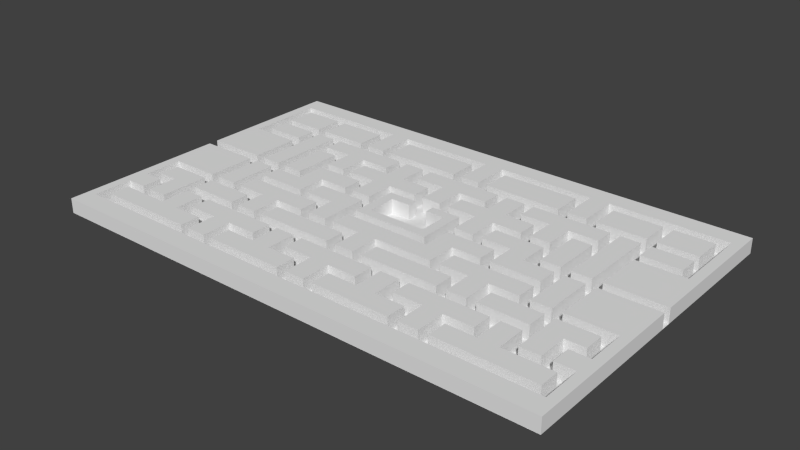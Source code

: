 # Source: test_map.blend  (saved by Blender 2.71.0; exported with 4.5.12 LTS)
import bpy
from mathutils import Matrix  # noqa: F401  (used for matrix-valued properties, if any)

bpy.ops.wm.read_factory_settings(use_empty=True)
scene = bpy.context.scene
scene.name = 'Scene'

# ---- collections
col_collection_1 = bpy.data.collections.new('Collection 1'); scene.collection.children.link(col_collection_1)

# ---- world
world_world = bpy.data.worlds.new('World'); scene.world = world_world
world_world.color = (0.05088, 0.05088, 0.05088)
world_world.use_sun_shadow = False
world_world.sun_shadow_jitter_overblur = 0.0
world_world.cycles.sampling_method = 'MANUAL'
world_world.cycles.sample_map_resolution = 256

# ---- meshes
me_cube_000 = bpy.data.meshes.new('Cube.000')
me_cube_000.from_pydata([(52.05, 33.64, -1.494), (52.05, -32.36, -1.494), (-51.95, 33.64, -1.494), (-51.95, -32.36, -1.494)], [], [(2, 3, 1, 0)])
me_cube_000.use_remesh_preserve_volume = False
me_cube_000.use_remesh_preserve_attributes = False
me_cube_000.use_mirror_vertex_groups = False
me_cube_000.update()
me_cube_2537 = bpy.data.meshes.new('Cube.2537')
me_cube_2537.from_pydata([(-13.95, -2.354, -1.505), (-13.95, -2.354, 1.505), (-25.95, -8.354, 1.505), (52.05, 33.65, -1.505), (52.05, 33.65, 1.505), (50.05, 29.65, -1.505), (50.05, 29.65, 1.505), (52.05, 3.646, -1.505), (52.05, 3.646, 1.505), (50.05, 13.65, -1.505), (50.05, 13.65, 1.505), (52.05, 1.646, -1.505), (52.05, 1.646, 1.505), (50.05, -8.354, 1.505), (52.05, -32.35, -1.505), (52.05, -32.35, 1.505), (50.05, -28.35, -1.505), (50.05, -28.35, 1.505), (50.05, -20.35, 1.505), (50.05, -8.354, -1.505), (50.05, -16.35, 1.505), (50.05, -16.35, -1.505), (50.05, -20.35, -1.505), (46.05, -20.35, -1.505), (46.05, -20.35, 1.505), (46.05, -16.35, -1.505), (46.05, -16.35, 1.505), (48.05, -14.35, -1.505), (48.05, -14.35, 1.505), (48.05, -10.35, -1.505), (48.05, -10.35, 1.505), (48.05, -22.35, -1.505), (48.05, -22.35, 1.505), (48.05, -26.35, -1.505), (48.05, -26.35, 1.505), (48.05, 15.65, -1.505), (48.05, 15.65, 1.505), (48.05, 19.65, -1.505), (48.05, 19.65, 1.505), (48.05, 21.65, -1.505), (48.05, 21.65, 1.505), (48.05, 27.65, -1.505), (48.05, 27.65, 1.505), (-51.95, 33.65, -1.505), (-51.95, 33.65, 1.505), (-1.946, 29.65, 1.505), (2.054, 29.65, -1.505), (2.054, 29.65, 1.505), (-1.946, 29.65, -1.505), (20.05, 27.65, -1.505), (20.05, 27.65, 1.505), (4.054, 27.65, -1.505), (4.054, 27.65, 1.505), (28.05, 27.65, -1.505), (28.05, 27.65, 1.505), (38.05, 27.65, -1.505), (38.05, 27.65, 1.505), (40.05, 27.65, -1.505), (40.05, 27.65, 1.505), (26.05, 29.65, 1.505), (26.05, 29.65, -1.505), (22.05, 29.65, 1.505), (22.05, 29.65, -1.505), (-25.95, 29.65, -1.505), (-25.95, 29.65, 1.505), (-21.95, 29.65, 1.505), (-21.95, 29.65, -1.505), (-3.946, 27.65, -1.505), (-3.946, 27.65, 1.505), (-19.95, 27.65, -1.505), (-19.95, 27.65, 1.505), (-39.95, 27.65, -1.505), (-39.95, 27.65, 1.505), (-47.95, 27.65, -1.505), (-47.95, 27.65, 1.505), (-37.95, 27.65, -1.505), (-37.95, 27.65, 1.505), (-27.95, 27.65, -1.505), (-27.95, 27.65, 1.505), (-49.95, 29.65, -1.505), (-49.95, 29.65, 1.505), (-39.95, 21.65, -1.505), (-39.95, 21.65, 1.505), (-47.95, 21.65, -1.505), (-47.95, 21.65, 1.505), (-37.95, 21.65, -1.505), (-37.95, 21.65, 1.505), (-27.95, 21.65, -1.505), (-27.95, 21.65, 1.505), (-39.95, 19.65, -1.505), (-39.95, 19.65, 1.505), (-47.95, 19.65, -1.505), (-47.95, 19.65, 1.505), (-37.95, 19.65, -1.505), (-37.95, 19.65, 1.505), (-33.95, 19.65, -1.505), (-33.95, 19.65, 1.505), (-31.95, 19.65, -1.505), (-31.95, 19.65, 1.505), (-31.95, 15.65, -1.505), (-31.95, 15.65, 1.505), (-47.95, 15.65, -1.505), (-47.95, 15.65, 1.505), (-39.95, 15.65, -1.505), (-39.95, 15.65, 1.505), (-15.95, 15.65, -1.505), (-15.95, 15.65, 1.505), (-21.95, 15.65, -1.505), (-25.95, 15.65, -1.505), (-7.946, 15.65, -1.505), (-7.946, 15.65, 1.505), (-7.946, 19.65, -1.505), (-7.946, 19.65, 1.505), (-9.946, 19.65, -1.505), (-9.946, 19.65, 1.505), (-13.95, 19.65, -1.505), (-13.95, 19.65, 1.505), (-15.95, 19.65, -1.505), (-15.95, 19.65, 1.505), (-3.946, 21.65, -1.505), (-3.946, 21.65, 1.505), (-25.95, 21.65, -1.505), (-25.95, 21.65, 1.505), (-21.95, 21.65, -1.505), (-21.95, 21.65, 1.505), (-19.95, 21.65, -1.505), (-19.95, 21.65, 1.505), (28.05, 21.65, -1.505), (28.05, 21.65, 1.505), (26.05, 21.65, -1.505), (26.05, 21.65, 1.505), (22.05, 21.65, -1.505), (22.05, 21.65, 1.505), (38.05, 21.65, -1.505), (38.05, 21.65, 1.505), (40.05, 21.65, -1.505), (40.05, 21.65, 1.505), (32.05, 19.65, -1.505), (32.05, 19.65, 1.505), (34.05, 19.65, -1.505), (34.05, 19.65, 1.505), (38.05, 19.65, -1.505), (38.05, 19.65, 1.505), (40.05, 19.65, -1.505), (40.05, 19.65, 1.505), (40.05, 15.65, -1.505), (40.05, 15.65, 1.505), (22.05, 15.65, -1.505), (26.05, 15.65, -1.505), (26.05, 15.65, 1.505), (32.05, 15.65, -1.505), (32.05, 15.65, 1.505), (8.054, 15.65, -1.505), (8.054, 15.65, 1.505), (-1.946, 15.65, -1.505), (-1.946, 15.65, 1.505), (16.05, 15.65, -1.505), (16.05, 15.65, 1.505), (16.05, 19.65, -1.505), (16.05, 19.65, 1.505), (14.05, 19.65, -1.505), (14.05, 19.65, 1.505), (10.05, 19.65, -1.505), (10.05, 19.65, 1.505), (8.054, 19.65, -1.505), (8.054, 19.65, 1.505), (20.05, 21.65, -1.505), (20.05, 21.65, 1.505), (-1.946, 21.65, -1.505), (-1.946, 21.65, 1.505), (2.054, 21.65, -1.505), (2.054, 21.65, 1.505), (4.054, 21.65, -1.505), (4.054, 21.65, 1.505), (16.05, -8.354, -1.505), (16.05, -8.354, 1.505), (14.05, -8.354, -1.505), (14.05, -8.354, 1.505), (-1.946, -8.354, -1.505), (2.054, -8.354, 1.505), (2.054, -8.354, -1.505), (10.05, -4.354, -1.505), (16.05, -4.354, -1.505), (16.05, -4.354, 1.505), (10.05, -4.354, 1.505), (8.054, -2.354, -1.505), (6.054, -0.3537, 1.505), (8.054, -2.354, 1.505), (6.054, -0.3537, -1.505), (14.05, -2.354, -1.505), (14.05, -2.354, 1.505), (20.05, -2.354, -1.505), (20.05, -2.354, 1.505), (20.05, 1.646, -1.505), (20.05, 1.646, 1.505), (10.05, 1.646, -1.505), (10.05, 1.646, 1.505), (14.05, 13.65, -1.505), (2.054, 15.65, -1.505), (2.054, 15.65, 1.505), (4.054, 13.65, -1.505), (4.054, 13.65, 1.505), (10.05, 13.65, -1.505), (10.05, 13.65, 1.505), (14.05, 13.65, 1.505), (20.05, 13.65, -1.505), (20.05, 13.65, 1.505), (20.05, 9.646, -1.505), (20.05, 9.646, 1.505), (-1.946, 9.646, -1.505), (-1.946, 9.646, 1.505), (2.054, 9.646, -1.505), (2.054, 9.646, 1.505), (4.054, 9.646, -1.505), (4.054, 9.646, 1.505), (10.05, 9.646, -1.505), (10.05, 9.646, 1.505), (14.05, 9.646, -1.505), (14.05, 9.646, 1.505), (16.05, 7.646, -1.505), (16.05, 7.646, 1.505), (-1.946, 7.646, -1.505), (-1.946, 5.646, -1.505), (-1.946, 7.646, 1.505), (-1.946, 5.646, 1.505), (2.054, 5.646, -1.505), (2.054, 7.646, -1.505), (2.054, 5.646, 1.505), (2.054, 7.646, 1.505), (6.054, 5.646, -1.505), (8.054, 7.646, -1.505), (8.054, 7.646, 1.505), (6.054, 5.646, 1.505), (10.05, 3.646, -1.505), (10.05, 3.646, 1.505), (14.05, 3.646, -1.505), (14.05, 3.646, 1.505), (16.05, 3.646, -1.505), (16.05, 3.646, 1.505), (40.05, 3.646, -1.505), (40.05, 3.646, 1.505), (38.05, 3.646, -1.505), (38.05, 3.646, 1.505), (34.05, 3.646, -1.505), (34.05, 3.646, 1.505), (22.05, 3.646, -1.505), (28.05, 3.646, -1.505), (28.05, 3.646, 1.505), (32.05, 3.646, -1.505), (32.05, 3.646, 1.505), (26.05, 7.646, -1.505), (26.05, 7.646, 1.505), (26.05, 9.646, -1.505), (26.05, 9.646, 1.505), (22.05, 9.646, -1.505), (22.05, 9.646, 1.505), (40.05, 13.65, -1.505), (40.05, 13.65, 1.505), (28.05, 13.65, -1.505), (28.05, 13.65, 1.505), (32.05, 13.65, -1.505), (32.05, 13.65, 1.505), (22.05, 15.65, 1.505), (22.05, 3.646, 1.505), (26.05, 1.646, -1.505), (26.05, 1.646, 1.505), (32.05, 1.646, -1.505), (32.05, 1.646, 1.505), (34.05, 1.646, -1.505), (34.05, 1.646, 1.505), (38.05, 1.646, -1.505), (38.05, 1.646, 1.505), (40.05, 1.646, -1.505), (40.05, 1.646, 1.505), (22.05, -2.354, -1.505), (22.05, -2.354, 1.505), (32.05, -2.354, -1.505), (32.05, -2.354, 1.505), (32.05, -4.354, -1.505), (32.05, -4.354, 1.505), (32.05, -8.354, -1.505), (32.05, -8.354, 1.505), (26.05, -8.354, -1.505), (26.05, -8.354, 1.505), (22.05, -8.354, 1.505), (34.05, -8.354, -1.505), (34.05, -8.354, 1.505), (38.05, -8.354, -1.505), (38.05, -8.354, 1.505), (40.05, -8.354, -1.505), (40.05, -8.354, 1.505), (28.05, -26.35, -1.505), (28.05, -26.35, 1.505), (26.05, -26.35, -1.505), (26.05, -26.35, 1.505), (22.05, -26.35, -1.505), (22.05, -26.35, 1.505), (38.05, -22.35, -1.505), (28.05, -22.35, -1.505), (28.05, -22.35, 1.505), (26.05, -20.35, -1.505), (26.05, -20.35, 1.505), (22.05, -20.35, 1.505), (34.05, -22.35, -1.505), (34.05, -22.35, 1.505), (38.05, -22.35, 1.505), (22.05, -8.354, -1.505), (28.05, -10.35, -1.505), (28.05, -10.35, 1.505), (38.05, -10.35, -1.505), (38.05, -10.35, 1.505), (40.05, -10.35, -1.505), (40.05, -10.35, 1.505), (44.05, -14.35, -1.505), (38.05, -14.35, -1.505), (38.05, -14.35, 1.505), (22.05, -14.35, -1.505), (22.05, -14.35, 1.505), (26.05, -14.35, -1.505), (26.05, -14.35, 1.505), (28.05, -14.35, -1.505), (28.05, -14.35, 1.505), (44.05, -14.35, 1.505), (38.05, -16.35, -1.505), (38.05, -16.35, 1.505), (34.05, -16.35, -1.505), (34.05, -16.35, 1.505), (32.05, -16.35, -1.505), (32.05, -16.35, 1.505), (32.05, -20.35, -1.505), (32.05, -20.35, 1.505), (22.05, -20.35, -1.505), (40.05, -20.35, -1.505), (40.05, -20.35, 1.505), (44.05, -20.35, -1.505), (44.05, -20.35, 1.505), (16.05, -20.35, -1.505), (16.05, -20.35, 1.505), (-1.946, -20.35, -1.505), (-1.946, -20.35, 1.505), (2.054, -20.35, -1.505), (2.054, -20.35, 1.505), (8.054, -20.35, -1.505), (8.054, -20.35, 1.505), (8.054, -16.35, -1.505), (8.054, -16.35, 1.505), (10.05, -16.35, -1.505), (10.05, -16.35, 1.505), (14.05, -16.35, -1.505), (14.05, -16.35, 1.505), (16.05, -16.35, -1.505), (16.05, -16.35, 1.505), (4.054, -14.35, -1.505), (4.054, -14.35, 1.505), (2.054, -14.35, -1.505), (2.054, -14.35, 1.505), (-1.946, -14.35, -1.505), (-1.946, -14.35, 1.505), (20.05, -14.35, -1.505), (20.05, -14.35, 1.505), (20.05, -10.35, -1.505), (20.05, -10.35, 1.505), (4.054, -10.35, -1.505), (4.054, -10.35, 1.505), (-1.946, -8.354, 1.505), (14.05, -22.35, -1.505), (4.054, -22.35, -1.505), (4.054, -22.35, 1.505), (10.05, -22.35, -1.505), (10.05, -22.35, 1.505), (14.05, -22.35, 1.505), (20.05, -22.35, -1.505), (20.05, -22.35, 1.505), (20.05, -26.35, -1.505), (20.05, -26.35, 1.505), (-1.946, -26.35, -1.505), (-1.946, -26.35, 1.505), (2.054, -26.35, -1.505), (2.054, -26.35, 1.505), (4.054, -26.35, -1.505), (4.054, -26.35, 1.505), (-51.95, -32.35, -1.505), (-51.95, -32.35, 1.505), (-49.95, -28.35, 1.505), (-49.95, -28.35, -1.505), (-47.95, -26.35, -1.505), (-47.95, -26.35, 1.505), (-27.95, -26.35, -1.505), (-27.95, -26.35, 1.505), (-27.95, -22.35, -1.505), (-27.95, -22.35, 1.505), (-33.95, -22.35, -1.505), (-33.95, -22.35, 1.505), (-47.95, -22.35, -1.505), (-47.95, -22.35, 1.505), (-49.95, -20.35, -1.505), (-49.95, -20.35, 1.505), (-37.95, -22.35, -1.505), (-37.95, -22.35, 1.505), (-49.95, -8.354, 1.505), (-39.95, -10.35, -1.505), (-39.95, -10.35, 1.505), (-47.95, -10.35, -1.505), (-47.95, -10.35, 1.505), (-37.95, -10.35, -1.505), (-37.95, -10.35, 1.505), (-27.95, -10.35, -1.505), (-27.95, -10.35, 1.505), (-27.95, -14.35, -1.505), (-27.95, -14.35, 1.505), (-37.95, -14.35, -1.505), (-37.95, -14.35, 1.505), (-47.95, -14.35, -1.505), (-47.95, -14.35, 1.505), (-43.95, -14.35, -1.505), (-43.95, -14.35, 1.505), (-31.95, -16.35, -1.505), (-31.95, -16.35, 1.505), (-33.95, -16.35, -1.505), (-33.95, -16.35, 1.505), (-37.95, -16.35, -1.505), (-37.95, -16.35, 1.505), (-49.95, -16.35, 1.505), (-49.95, -16.35, -1.505), (-45.95, -16.35, -1.505), (-45.95, -16.35, 1.505), (-39.95, -20.35, -1.505), (-39.95, -20.35, 1.505), (-43.95, -20.35, -1.505), (-43.95, -20.35, 1.505), (-45.95, -20.35, -1.505), (-45.95, -20.35, 1.505), (-31.95, -20.35, -1.505), (-31.95, -20.35, 1.505), (-7.946, -20.35, -1.505), (-7.946, -20.35, 1.505), (-25.95, -20.35, -1.505), (-25.95, -20.35, 1.505), (-21.95, -20.35, 1.505), (-15.95, -20.35, -1.505), (-15.95, -20.35, 1.505), (-15.95, -16.35, -1.505), (-15.95, -16.35, 1.505), (-13.95, -16.35, -1.505), (-13.95, -16.35, 1.505), (-9.946, -16.35, -1.505), (-9.946, -16.35, 1.505), (-7.946, -16.35, -1.505), (-7.946, -16.35, 1.505), (-19.95, -14.35, -1.505), (-19.95, -14.35, 1.505), (-21.95, -14.35, -1.505), (-21.95, -14.35, 1.505), (-25.95, -14.35, -1.505), (-25.95, -14.35, 1.505), (-3.946, -14.35, -1.505), (-3.946, -14.35, 1.505), (-3.946, -10.35, -1.505), (-3.946, -10.35, 1.505), (-19.95, -10.35, -1.505), (-19.95, -10.35, 1.505), (-21.95, -8.354, -1.505), (-21.95, -8.354, 1.505), (-25.95, -8.354, -1.505), (-9.946, -22.35, 1.505), (-13.95, -22.35, 1.505), (-21.95, -20.35, -1.505), (-19.95, -22.35, -1.505), (-19.95, -22.35, 1.505), (-13.95, -22.35, -1.505), (-9.946, -22.35, -1.505), (-3.946, -22.35, -1.505), (-3.946, -22.35, 1.505), (-3.946, -26.35, -1.505), (-3.946, -26.35, 1.505), (-25.95, -26.35, -1.505), (-25.95, -26.35, 1.505), (-21.95, -26.35, -1.505), (-21.95, -26.35, 1.505), (-19.95, -26.35, -1.505), (-19.95, -26.35, 1.505), (-7.946, -8.354, -1.505), (-7.946, -8.354, 1.505), (-9.946, -8.354, -1.505), (-9.946, -8.354, 1.505), (-13.95, -8.354, -1.505), (-13.95, -8.354, 1.505), (-15.95, -8.354, -1.505), (-15.95, -8.354, 1.505), (-15.95, -4.354, -1.505), (-15.95, -4.354, 1.505), (-7.946, -4.354, -1.505), (-7.946, -4.354, 1.505), (-19.95, -2.354, -1.505), (-19.95, -2.354, 1.505), (-21.95, -2.354, -1.505), (-21.95, -2.354, 1.505), (-7.946, -2.354, -1.505), (-7.946, -2.354, 1.505), (-5.946, -0.3537, -1.505), (-5.946, -0.3537, 1.505), (-9.946, 1.646, -1.505), (-9.946, 1.646, 1.505), (-25.95, 1.646, 1.505), (-19.95, 1.646, -1.505), (-19.95, 1.646, 1.505), (-21.95, 3.646, -1.505), (-21.95, 3.646, 1.505), (-25.95, 1.646, -1.505), (-9.946, 13.65, 1.505), (-13.95, 13.65, -1.505), (-25.95, 15.65, 1.505), (-21.95, 15.65, 1.505), (-19.95, 13.65, -1.505), (-19.95, 13.65, 1.505), (-13.95, 13.65, 1.505), (-9.946, 13.65, -1.505), (-3.946, 13.65, -1.505), (-3.946, 13.65, 1.505), (-3.946, 9.646, -1.505), (-3.946, 9.646, 1.505), (-9.946, 9.646, -1.505), (-13.95, 9.646, 1.505), (-25.95, 9.646, -1.505), (-25.95, 9.646, 1.505), (-21.95, 9.646, -1.505), (-21.95, 9.646, 1.505), (-19.95, 9.646, -1.505), (-19.95, 9.646, 1.505), (-13.95, 9.646, -1.505), (-9.946, 9.646, 1.505), (-5.946, 5.646, -1.505), (-7.946, 7.646, -1.505), (-7.946, 7.646, 1.505), (-25.95, 7.646, -1.505), (-25.95, 7.646, 1.505), (-15.95, 7.646, -1.505), (-15.95, 7.646, 1.505), (-15.95, 3.646, -1.505), (-15.95, 3.646, 1.505), (-13.95, 3.646, -1.505), (-13.95, 3.646, 1.505), (-9.946, 3.646, -1.505), (-9.946, 3.646, 1.505), (-5.946, 5.646, 1.505), (-27.95, 3.646, -1.505), (-27.95, 3.646, 1.505), (-31.95, 3.646, -1.505), (-31.95, 3.646, 1.505), (-33.95, 3.646, -1.505), (-33.95, 3.646, 1.505), (-37.95, 3.646, -1.505), (-37.95, 3.646, 1.505), (-51.95, 3.646, -1.505), (-51.95, 3.646, 1.505), (-39.95, 3.646, -1.505), (-39.95, 3.646, 1.505), (-27.95, 13.65, -1.505), (-27.95, 13.65, 1.505), (-31.95, 13.65, -1.505), (-31.95, 13.65, 1.505), (-49.95, 13.65, -1.505), (-39.95, 13.65, -1.505), (-39.95, 13.65, 1.505), (-49.95, 13.65, 1.505), (-39.95, 1.646, -1.505), (-39.95, 1.646, 1.505), (-51.95, 1.646, -1.505), (-51.95, 1.646, 1.505), (-37.95, 1.646, -1.505), (-37.95, 1.646, 1.505), (-33.95, 1.646, -1.505), (-33.95, 1.646, 1.505), (-31.95, 1.646, -1.505), (-31.95, 1.646, 1.505), (-31.95, -2.354, -1.505), (-31.95, -2.354, 1.505), (-31.95, -4.354, -1.505), (-31.95, -4.354, 1.505), (-39.95, -8.354, -1.505), (-39.95, -8.354, 1.505), (-49.95, -8.354, -1.505), (-37.95, -8.354, -1.505), (-37.95, -8.354, 1.505), (-33.95, -8.354, -1.505), (-33.95, -8.354, 1.505), (-31.95, -8.354, -1.505), (-31.95, -8.354, 1.505)], [], [(486, 1, 0, 485), (100, 99, 108, 511), (126, 70, 69, 125), (68, 67, 69, 70), (74, 73, 83, 84), (65, 66, 48, 45), (261, 249, 248, 260), (30, 29, 311, 312), (116, 115, 510, 515), (118, 117, 97, 98), (151, 149, 148, 150), (163, 162, 202, 203), (50, 167, 166, 49), (288, 271, 269, 286), (199, 212, 211, 198), (201, 203, 202, 200), (533, 223, 221, 532), (223, 224, 222, 221), (227, 228, 226, 225), (452, 454, 453, 451), (421, 419, 418, 420), (228, 231, 230, 226), (146, 144, 143, 145), (490, 488, 487, 489), (321, 320, 314, 315), (157, 159, 158, 156), (349, 370, 365, 348), (446, 464, 470, 445), (347, 346, 368, 369), (8, 7, 3, 4), (61, 62, 131, 132), (345, 343, 342, 344), (433, 432, 436, 437), (345, 344, 447, 448), (357, 364, 178, 356), (175, 183, 182, 174), (462, 452, 451, 461), (587, 578, 577, 586), (413, 403, 402, 412), (275, 263, 245, 274), (322, 335, 334, 313), (514, 515, 510, 513), (378, 376, 375, 377), (583, 570, 569, 582), (530, 543, 542, 521), (253, 255, 254, 252), (335, 333, 332, 334), (407, 409, 408, 406), (361, 360, 362, 363), (30, 28, 27, 29), (500, 186, 188, 499), (6, 5, 9, 10), (552, 551, 549, 550), (96, 550, 549, 95), (380, 379, 373, 374), (372, 374, 373, 371), (12, 11, 272, 273), (249, 247, 246, 248), (78, 77, 75, 76), (435, 448, 447, 434), (392, 419, 421, 398, 394, 386, 388, 390), (288, 286, 285, 287), (20, 13, 19, 21), (355, 357, 356, 354), (263, 238, 237, 245), (305, 32, 31, 297), (118, 106, 105, 117), (194, 192, 191, 193), (505, 502, 501, 504), (240, 239, 7, 8), (42, 40, 39, 41), (407, 406, 404, 405), (59, 60, 5, 6), (206, 208, 207, 205), (446, 445, 443, 444), (390, 388, 387, 389), (4, 3, 43, 44), (212, 210, 209, 211), (257, 240, 8, 4, 44, 554, 556, 563, 564, 80, 64, 122, 124, 65, 45, 169, 171, 47, 61, 132, 130, 59, 6, 10), (86, 85, 87, 88), (520, 519, 517, 518), (442, 440, 439, 441), (52, 173, 167, 50), (140, 142, 141, 139), (52, 50, 49, 51), (90, 92, 102, 104), (138, 159, 157, 262, 255, 253, 149, 151), (128, 54, 53, 127), (56, 134, 133, 55), (136, 58, 57, 135), (40, 42, 58, 136), (61, 47, 46, 62), (361, 359, 358, 360), (80, 79, 63, 64), (482, 492, 491, 481), (74, 72, 71, 73), (65, 124, 123, 66), (528, 514, 513, 527), (120, 68, 70, 126), (122, 64, 63, 121), (556, 555, 562, 563), (144, 38, 37, 143), (59, 130, 129, 60), (86, 76, 75, 85), (44, 43, 553, 554), (535, 537, 536, 534), (458, 460, 450, 456), (74, 84, 82, 72), (82, 81, 71, 72), (167, 173, 172, 166), (58, 42, 41, 57), (116, 114, 113, 115), (480, 468, 467, 479), (98, 100, 511, 524, 526, 512, 106, 118), (564, 561, 79, 80), (82, 84, 83, 81), (576, 574, 573, 575), (56, 55, 53, 54), (106, 512, 107, 105), (433, 417, 416, 432), (114, 509, 516, 113), (155, 110, 109, 154), (472, 474, 473, 471), (279, 278, 182, 183), (68, 120, 119, 67), (257, 10, 9, 256), (126, 125, 119, 120), (17, 18, 22, 16), (321, 308, 307, 320), (54, 128, 134, 56), (349, 348, 346, 347), (36, 146, 145, 35), (92, 90, 89, 91), (425, 431, 430, 424), (124, 122, 121, 123), (38, 36, 35, 37), (232, 227, 225, 229), (112, 165, 164, 111), (146, 36, 38, 144), (458, 456, 455, 457), (102, 101, 103, 104), (353, 363, 362, 352), (244, 140, 139, 243), (165, 153, 152, 164), (161, 204, 197, 160), (284, 175, 174, 306), (546, 548, 547, 545), (169, 45, 48, 168), (173, 52, 51, 172), (386, 394, 393, 385), (454, 2, 463, 453), (171, 169, 168, 170), (183, 175, 284, 317, 319, 283, 281, 279), (422, 425, 424, 423), (88, 78, 76, 86), (177, 179, 180, 176), (159, 138, 137, 158), (357, 355, 179, 177, 190, 192, 194, 196, 184, 492, 482, 364), (184, 181, 491, 492), (190, 177, 176, 189), (184, 196, 195, 181), (411, 405, 404, 410), (231, 228, 227, 232, 186, 500, 544, 224, 223, 533, 498, 187), (196, 194, 193, 195), (186, 232, 229, 188), (330, 301, 300, 329), (210, 155, 154, 209), (153, 165, 112, 110, 155, 210, 212, 199), (378, 377, 340, 341), (206, 205, 197, 204), (208, 218, 217, 207), (259, 261, 260, 258), (267, 277, 276, 266), (294, 296, 295, 293), (220, 251, 250, 219), (234, 216, 215, 233), (26, 25, 23, 24), (267, 265, 251, 220, 238, 263, 275, 277), (279, 281, 280, 278), (526, 524, 523, 525), (251, 265, 264, 250), (259, 258, 246, 247), (560, 558, 557, 559), (40, 136, 135, 39), (261, 259, 247, 249), (585, 583, 582, 584), (142, 140, 244, 242), (524, 511, 108, 523), (262, 147, 254, 255), (351, 350, 336, 337), (267, 266, 264, 265), (187, 185, 230, 231), (315, 314, 309, 310), (494, 505, 504, 493), (290, 273, 272, 289), (312, 311, 332, 333), (288, 287, 270, 271), (427, 429, 428, 426), (347, 369, 367, 380, 374, 372, 370, 349), (281, 283, 282, 280), (171, 170, 46, 47), (13, 290, 289, 19), (440, 438, 466, 439), (292, 299, 298, 291), (585, 584, 571, 572), (15, 14, 11, 12), (34, 292, 291, 33), (262, 157, 156, 147), (269, 268, 285, 286), (324, 326, 304, 299, 292, 34, 32, 305), (269, 271, 270, 268), (302, 331, 295, 296), (301, 294, 293, 300), (324, 305, 297, 323), (284, 306, 316, 317), (319, 318, 282, 283), (216, 214, 213, 215), (30, 312, 333, 335, 322, 28), (315, 310, 308, 321), (386, 385, 387, 388), (153, 199, 198, 152), (304, 326, 325, 303), (431, 396, 395, 430), (302, 296, 294, 301, 330, 328, 351, 337), (328, 327, 350, 351), (302, 337, 336, 331), (585, 572, 570, 583), (149, 253, 252, 148), (554, 553, 555, 556), (433, 437, 476, 478, 438, 440, 442, 417), (343, 341, 340, 342), (242, 241, 141, 142), (242, 244, 243, 241), (326, 324, 323, 325), (224, 544, 531, 222), (32, 34, 33, 31), (355, 354, 180, 179), (361, 363, 353, 359), (319, 317, 316, 318), (415, 413, 412, 414), (359, 353, 352, 358), (450, 460, 459, 449), (367, 369, 368, 366), (236, 234, 233, 235), (216, 234, 236, 218, 208, 206, 204, 161, 163, 203, 201, 214), (376, 339, 338, 375), (398, 397, 393, 394), (299, 304, 303, 298), (339, 435, 434, 338), (218, 236, 235, 217), (498, 497, 185, 187), (546, 558, 560, 548), (310, 309, 307, 308), (396, 383, 384, 395), (392, 390, 389, 391), (370, 372, 371, 365), (476, 437, 436, 475), (102, 92, 91, 101), (419, 392, 391, 418), (24, 23, 22, 18), (403, 401, 400, 402), (399, 422, 423, 581), (192, 190, 189, 191), (380, 367, 366, 379), (409, 407, 405, 411), (578, 490, 489, 577), (409, 411, 410, 408), (138, 151, 150, 137), (415, 429, 427, 401, 403, 413), (401, 427, 426, 400), (429, 415, 414, 428), (512, 526, 525, 107), (398, 421, 420, 397), (465, 444, 443, 469), (112, 111, 109, 110), (163, 161, 160, 162), (345, 448, 435, 339, 376, 378, 341, 343), (450, 449, 455, 456), (132, 131, 129, 130), (1, 486, 484, 502, 505, 494), (458, 457, 459, 460), (537, 539, 538, 536), (438, 478, 477, 466), (468, 465, 469, 467), (464, 472, 471, 470), (480, 474, 472, 464, 446, 444, 465, 468), (474, 480, 479, 473), (214, 201, 200, 213), (15, 382, 381, 14), (541, 522, 529, 540), (462, 461, 487, 488), (442, 441, 416, 417), (478, 476, 475, 477), (490, 578, 587, 2, 454, 452, 462, 488), (1, 494, 493, 0), (552, 94, 93, 551), (496, 576, 575, 495), (17, 16, 384, 383), (26, 20, 21, 25), (128, 127, 133, 134), (484, 483, 501, 502), (543, 541, 540, 542), (574, 503, 508, 573), (507, 496, 495, 506), (574, 576, 496, 507, 539, 537, 535, 503), (238, 220, 219, 237), (503, 535, 534, 508), (544, 500, 499, 531), (240, 257, 256, 239), (28, 322, 313, 27), (518, 517, 516, 509), (100, 98, 97, 99), (520, 530, 521, 519), (484, 486, 485, 483), (522, 528, 527, 529), (509, 114, 116, 515, 514, 528, 522, 541, 543, 530, 520, 518), (78, 88, 87, 77), (364, 482, 481, 178), (90, 104, 103, 89), (94, 96, 95, 93), (539, 507, 506, 538), (498, 533, 532, 497), (558, 546, 545, 557), (548, 560, 559, 547), (563, 562, 561, 564), (552, 550, 96, 94), (566, 565, 567, 568), (422, 399, 580, 566, 568, 382, 15, 12, 273, 290, 13, 20, 26, 24, 18, 17, 383, 396, 431, 425), (277, 275, 274, 276), (568, 567, 381, 382), (580, 579, 565, 566), (328, 330, 329, 327), (399, 581, 579, 580), (570, 572, 571, 569), (2, 587, 586, 463)])
me_cube_2537.use_remesh_preserve_volume = False
me_cube_2537.use_remesh_preserve_attributes = False
me_cube_2537.use_mirror_vertex_groups = False
me_cube_2537.update()

# ---- objects
ob_floor = bpy.data.objects.new('Floor', me_cube_000)
ob_walls = bpy.data.objects.new('Walls', me_cube_2537)

# ---- transforms, parenting, visibility, modifiers, constraints
ob_floor.location = (0.0, 0.0, 0.0)
ob_floor.scale = (0.5, 0.5, 0.5)
ob_floor.lineart.crease_threshold = 0.0
ob_walls.location = (0.0, 0.0, 0.0)
ob_walls.scale = (0.5, 0.5, 0.5)
ob_walls.lineart.crease_threshold = 0.0

# ---- collection membership
col_collection_1.objects.link(ob_floor)
col_collection_1.objects.link(ob_walls)

# ---- scene / render settings (as saved in the file)
scene.frame_start = 1; scene.frame_end = 250; scene.frame_set(1)
scene.render.engine = 'BLENDER_EEVEE_NEXT'
scene.render.resolution_percentage = 50
scene.render.dither_intensity = 0.0
scene.cycles.use_denoising = False
scene.cycles.samples = 10
scene.cycles.sampling_pattern = 'TABULATED_SOBOL'
scene.cycles.light_sampling_threshold = 0.0
scene.cycles.use_adaptive_sampling = False
scene.cycles.use_light_tree = False
scene.cycles.blur_glossy = 0.0
scene.cycles.volume_bounces = 1
scene.cycles.pixel_filter_type = 'GAUSSIAN'
scene.cycles.sample_clamp_indirect = 0.0
scene.view_settings.view_transform = 'Standard'
bpy.context.view_layer.update()

# ---- added for rendering (the .blend has no active camera and no usable light): camera, sun
cam_auto = bpy.data.cameras.new('AutoCamera')
cam_auto.lens = 50.0
cam_auto.sensor_width = 36.0
cam_auto.clip_end = 1000.35
ob_auto_camera = bpy.data.objects.new('AutoCamera', cam_auto)
scene.collection.objects.link(ob_auto_camera)
ob_auto_camera.location = (57.0275, -68.0784, 45.6003)
ob_auto_camera.rotation_euler = (1.09748, -7.21219e-08, 0.694738)
scene.camera = ob_auto_camera
light_auto_sun = bpy.data.lights.new('AutoSun', 'SUN')
light_auto_sun.energy = 3.0
light_auto_sun.angle = 0.0523599
ob_auto_sun = bpy.data.objects.new('AutoSun', light_auto_sun)
scene.collection.objects.link(ob_auto_sun)
ob_auto_sun.rotation_euler = (0.872665, 0.174533, 0.523599)
bpy.context.view_layer.update()
